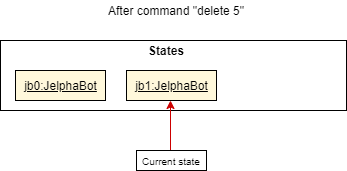

The diagram above was exported from draw.io. Its source (the exported page's mxGraphModel, read from the mxfile embedded in the PNG):
<mxGraphModel dx="665" dy="446" grid="1" gridSize="10" guides="1" tooltips="1" connect="1" arrows="1" fold="1" page="1" pageScale="1" pageWidth="827" pageHeight="1169" math="0" shadow="0">
  <root>
    <mxCell id="0" />
    <mxCell id="1" parent="0" />
    <mxCell id="S-dDUFWbgZ5IjFn6gN3X-1" value="" style="rounded=0;whiteSpace=wrap;html=1;" vertex="1" parent="1">
      <mxGeometry x="354" y="120" width="346" height="70" as="geometry" />
    </mxCell>
    <mxCell id="S-dDUFWbgZ5IjFn6gN3X-2" value="After command &quot;delete 5&quot;" style="text;html=1;strokeColor=none;fillColor=none;align=center;verticalAlign=middle;whiteSpace=wrap;rounded=0;" vertex="1" parent="1">
      <mxGeometry x="420" y="80" width="220" height="20" as="geometry" />
    </mxCell>
    <mxCell id="S-dDUFWbgZ5IjFn6gN3X-3" value="&lt;b&gt;States&lt;/b&gt;" style="text;html=1;strokeColor=none;fillColor=none;align=center;verticalAlign=middle;whiteSpace=wrap;rounded=0;" vertex="1" parent="1">
      <mxGeometry x="500" y="120" width="40" height="20" as="geometry" />
    </mxCell>
    <mxCell id="S-dDUFWbgZ5IjFn6gN3X-6" value="&lt;u&gt;jb0:JelphaBot&lt;/u&gt;" style="html=1;fillColor=#FFF8DB;strokeColor=#000000;" vertex="1" parent="1">
      <mxGeometry x="369" y="150" width="90" height="30" as="geometry" />
    </mxCell>
    <mxCell id="S-dDUFWbgZ5IjFn6gN3X-7" value="&lt;u&gt;jb1:JelphaBot&lt;/u&gt;" style="html=1;fillColor=#FFF8DB;strokeColor=#000000;" vertex="1" parent="1">
      <mxGeometry x="480" y="150" width="90" height="30" as="geometry" />
    </mxCell>
    <mxCell id="S-dDUFWbgZ5IjFn6gN3X-9" value="" style="endArrow=classic;html=1;strokeColor=#CC0000;" edge="1" parent="1">
      <mxGeometry width="50" height="50" relative="1" as="geometry">
        <mxPoint x="524" y="230" as="sourcePoint" />
        <mxPoint x="524" y="180" as="targetPoint" />
      </mxGeometry>
    </mxCell>
    <mxCell id="S-dDUFWbgZ5IjFn6gN3X-10" value="" style="rounded=0;whiteSpace=wrap;html=1;" vertex="1" parent="1">
      <mxGeometry x="490" y="230" width="70" height="20" as="geometry" />
    </mxCell>
    <mxCell id="S-dDUFWbgZ5IjFn6gN3X-11" value="&lt;font style=&quot;font-size: 10px&quot;&gt;Current state&lt;/font&gt;" style="text;html=1;strokeColor=none;fillColor=none;align=center;verticalAlign=middle;whiteSpace=wrap;rounded=0;" vertex="1" parent="1">
      <mxGeometry x="485" y="230" width="80" height="20" as="geometry" />
    </mxCell>
  </root>
</mxGraphModel>